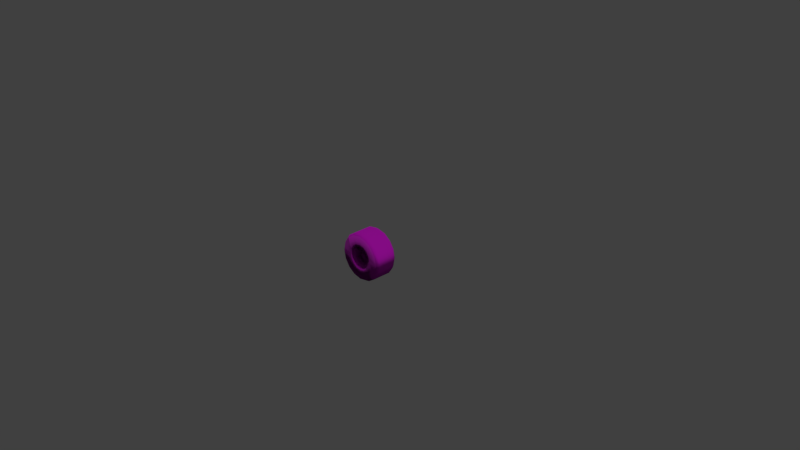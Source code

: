 # Source: tyre.blend  (saved by Blender 2.92.15; exported with 4.5.12 LTS)
import bpy
from mathutils import Matrix  # noqa: F401  (used for matrix-valued properties, if any)

bpy.ops.wm.read_factory_settings(use_empty=True)
scene = bpy.context.scene
scene.name = 'Scene'

# ---- collections
col_collection_1 = bpy.data.collections.new('Collection 1'); scene.collection.children.link(col_collection_1)

# ---- images (referenced by path relative to the original .blend; pixels are not part of the script)
import os
ASSET_DIR = os.environ.get("B2B_ASSET_DIR", "")  # directory of the original .blend (textures are referenced by path, not embedded)
HERE = os.path.dirname(os.path.abspath(__file__))  # packed textures are extracted next to this script under _unpacked/

def load_image(name, relpath, width, height, colorspace="sRGB"):
    """Load a texture the original file referenced (path relative to the .blend, or extracted next to this script)."""
    p = next((c for c in (os.path.join(HERE, relpath), os.path.join(ASSET_DIR, relpath)) if relpath and os.path.exists(c)), "")
    if p:
        img = bpy.data.images.load(p, check_existing=True)
        img.name = name
    else:  # same state as the original file: an image datablock whose file is absent (Cycles renders it pink)
        img = bpy.data.images.new(name, width, height)
        img.source = "FILE"
        img.filepath = "//" + (relpath or name)
    img.colorspace_settings.name = colorspace
    return img
img_base = load_image('base', 'tyre_base.png', 1024, 1024, 'sRGB')
img_metal = load_image('metal', 'tyre_metal.png', 1024, 1024, 'sRGB')
img_normal = load_image('normal', 'tyre_normal.png', 1024, 1024, 'sRGB')

# ---- materials (node trees are filled in below, after node groups)
mat_materialtyre = bpy.data.materials.new('MaterialTyre')
mat_materialtyre.alpha_threshold = 0.0
mat_materialtyre.use_backface_culling = True
mat_materialtyre.use_transparent_shadow = False
mat_materialtyre.diffuse_color = (1.0, 1.0, 1.0, 1.0)
mat_materialtyre.roughness = 0.5
mat_materialtyre.specular_intensity = 0.4974

# ---- material node trees
mat_materialtyre.use_nodes = True; mat_materialtyre.node_tree.nodes.clear()
_N = mat_materialtyre.node_tree.nodes; _L = mat_materialtyre.node_tree.links
n0 = _N.new('ShaderNodeBsdfPrincipled'); n0.name = 'Principled BSDF'; n0.location = (83, 613)
n0.distribution = 'GGX'
n0.subsurface_method = 'BURLEY'
n0.inputs[3].default_value = 1.45
n0.inputs[27].default_value = (0.0, 0.0, 0.0, 1.0)
n0.inputs[28].default_value = 1.0
n1 = _N.new('ShaderNodeOutputMaterial'); n1.name = 'Material Output'; n1.location = (373, 613)
n2 = _N.new('ShaderNodeTexImage'); n2.name = 'Image Texture'; n2.location = (-280, 623)
n2.image = img_base
n3 = _N.new('ShaderNodeTexImage'); n3.name = 'Image Texture.001'; n3.location = (-316, 316)
n3.image = img_metal
n4 = _N.new('ShaderNodeTexImage'); n4.name = 'Image Texture.002'; n4.location = (-246, 25)
n4.image = img_normal
_L.new(n0.outputs[0], n1.inputs[0])
_L.new(n2.outputs[0], n0.inputs[0])
_L.new(n3.outputs[0], n0.inputs[1])
_L.new(n4.outputs[0], n0.inputs[5])
n1.is_active_output = True

# ---- world
world_world = bpy.data.worlds.new('World'); scene.world = world_world
world_world.color = (0.05088, 0.05088, 0.05088)
world_world.use_sun_shadow = False
world_world.sun_shadow_jitter_overblur = 0.0
world_world.cycles.sampling_method = 'MANUAL'

# ---- cameras
cam_camera = bpy.data.cameras.new('Camera')
cam_camera.clip_end = 100.0
cam_camera.lens = 35.0
cam_camera.sensor_width = 32.0
cam_camera.sensor_height = 18.0
cam_camera.ortho_scale = 7.314
cam_camera.dof.focus_distance = 0.0
cam_camera.dof.aperture_fstop = 128.0

# ---- lights
light_hemi = bpy.data.lights.new('Hemi', 'SUN')
light_hemi.transmission_factor = 0.0
light_hemi.angle = 0.1993
light_hemi.energy = 1.0
light_hemi.shadow_buffer_clip_start = 0.5
light_hemi.shadow_soft_size = 0.1
light_hemi.shadow_cascade_max_distance = 1000.0

# ---- meshes
me_cylinder = bpy.data.meshes.new('Cylinder')
me_cylinder.from_pydata([(-2.434e-09, -0.1594, 0.3057), (0.117, -0.1594, 0.2824), (0.2162, -0.1594, 0.2162), (0.2824, -0.1594, 0.117), (0.3057, -0.1594, -1.984e-08), (0.2824, -0.1594, -0.117), (0.2162, -0.1594, -0.2162), (0.117, -0.1594, -0.2824), (4.373e-08, -0.1594, -0.3057), (-0.117, -0.1594, -0.2824), (-0.2162, -0.1594, -0.2162), (-0.2824, -0.1594, -0.117), (-0.3057, -0.1594, -2.836e-09), (-0.2824, -0.1594, 0.117), (-0.2162, -0.1594, 0.2162), (-0.117, -0.1594, 0.2824), (0.07008, -0.1594, 0.1692), (-2.183e-08, -0.1594, 0.1831), (0.1295, -0.1594, 0.1295), (0.1692, -0.1594, 0.07008), (0.1831, -0.1594, -2.2e-08), (0.1692, -0.1594, -0.07008), (0.1295, -0.1594, -0.1295), (0.07008, -0.1594, -0.1692), (2.244e-08, -0.1594, -0.1831), (-0.07008, -0.1594, -0.1692), (-0.1295, -0.1594, -0.1295), (-0.1692, -0.1594, -0.07008), (-0.1831, -0.1594, -2.504e-09), (-0.1692, -0.1594, 0.07008), (-0.1295, -0.1594, 0.1295), (-0.07008, -0.1594, 0.1692), (0.05898, -0.1594, 0.1424), (-2.558e-08, -0.1594, 0.1541), (0.109, -0.1594, 0.109), (0.1424, -0.1594, 0.05898), (0.1541, -0.1594, -2.464e-08), (0.1424, -0.1594, -0.05898), (0.109, -0.1594, -0.109), (0.05898, -0.1594, -0.1424), (2.465e-08, -0.1594, -0.1541), (-0.05898, -0.1594, -0.1424), (-0.109, -0.1594, -0.109), (-0.1424, -0.1594, -0.05898), (-0.1541, -0.1594, -7.41e-10), (-0.1424, -0.1594, 0.05898), (-0.109, -0.1594, 0.109), (-0.05898, -0.1594, 0.1424), (0.05898, -0.127, 0.1424), (-2.558e-08, -0.127, 0.1541), (0.109, -0.127, 0.109), (0.1424, -0.127, 0.05898), (0.1541, -0.127, -2.464e-08), (0.1424, -0.127, -0.05898), (0.109, -0.127, -0.109), (0.05898, -0.127, -0.1424), (2.465e-08, -0.127, -0.1541), (-0.05898, -0.127, -0.1424), (-0.109, -0.127, -0.109), (-0.1424, -0.127, -0.05898), (-0.1541, -0.127, -7.41e-10), (-0.1424, -0.127, 0.05898), (-0.109, -0.127, 0.109), (-0.05898, -0.127, 0.1424), (0.06214, -0.127, 0.1024), (0.009337, -0.127, 0.1191), (0.07408, -0.127, 0.09441), (0.1101, -0.127, 0.05061), (0.1172, -0.127, -0.0244), (0.1137, -0.127, -0.0417), (0.07838, -0.127, -0.0901), (0.0644, -0.127, -0.1008), (-0.01179, -0.127, -0.118), (-0.06609, -0.127, -0.09976), (-0.0812, -0.127, -0.08966), (-0.1127, -0.127, -0.0417), (-0.1177, -0.127, -0.02146), (-0.1093, -0.127, 0.05088), (-0.07326, -0.127, 0.09496), (-0.05725, -0.127, 0.1057), (-2.253e-09, 0.1661, 0.3028), (0.1159, 0.1661, 0.2798), (0.2141, 0.1661, 0.2141), (0.2798, 0.1661, 0.1159), (0.3028, 0.1661, -1.889e-08), (0.2798, 0.1661, -0.1159), (0.2141, 0.1661, -0.2141), (0.1159, 0.1661, -0.2798), (4.347e-08, 0.1661, -0.3028), (-0.1159, 0.1661, -0.2798), (-0.2141, 0.1661, -0.2141), (-0.2798, 0.1661, -0.1159), (-0.3028, 0.1661, -2.045e-09), (-0.2798, 0.1661, 0.1159), (-0.2141, 0.1661, 0.2141), (-0.1159, 0.1661, 0.2798), (0.07008, 0.1661, 0.1692), (-2.183e-08, 0.1661, 0.1831), (0.1295, 0.1661, 0.1295), (0.1692, 0.1661, 0.07008), (0.1831, 0.1661, -2.2e-08), (0.1692, 0.1661, -0.07008), (0.1295, 0.1661, -0.1295), (0.07008, 0.1661, -0.1692), (2.244e-08, 0.1661, -0.1831), (-0.07008, 0.1661, -0.1692), (-0.1295, 0.1661, -0.1295), (-0.1692, 0.1661, -0.07008), (-0.1831, 0.1661, -2.504e-09), (-0.1692, 0.1661, 0.07008), (-0.1295, 0.1661, 0.1295), (-0.07008, 0.1661, 0.1692), (0.02334, -0.07713, 0.05636), (0.009681, -0.07713, 0.05907), (0.04313, -0.07713, 0.04313), (0.05111, -0.07713, 0.03119), (0.06021, -0.07713, -0.003976), (0.05636, -0.07713, -0.02334), (0.04695, -0.07713, -0.03742), (0.02788, -0.07713, -0.05272), (-0.01243, -0.07713, -0.05704), (-0.02891, -0.07713, -0.05179), (-0.04761, -0.07713, -0.03643), (-0.05636, -0.07713, -0.02334), (-0.061, -0.07713, -4.485e-09), (-0.04865, -0.07713, 0.03487), (-0.04313, -0.07713, 0.04313), (-0.02334, -0.07713, 0.05636), (0.01337, -0.07713, 0.03228), (2.264e-09, -0.07713, 0.03494), (0.02471, -0.07713, 0.02471), (0.03228, -0.07713, 0.01337), (0.03494, -0.07713, -1.416e-08), (0.03228, -0.07713, -0.01337), (0.02471, -0.07713, -0.02471), (0.01337, -0.07713, -0.03228), (1.874e-08, -0.07713, -0.03494), (-0.01337, -0.07713, -0.03228), (-0.02471, -0.07713, -0.02471), (-0.03228, -0.07713, -0.01337), (-0.03494, -0.07713, -5.774e-09), (-0.03228, -0.07713, 0.01337), (-0.02471, -0.07713, 0.02471), (-0.01337, -0.07713, 0.03228), (0.1171, -0.127, 0.0363), (0.05828, -0.07713, 0.009684), (-0.006419, -0.127, 0.1173), (-0.006831, -0.07713, 0.05938), (-0.05987, -0.07713, 0.01412), (-0.1131, -0.127, 0.0357), (0.01122, -0.07713, -0.0565), (0.008276, -0.127, -0.117), (0.06214, 0.166, 0.1024), (0.009337, 0.166, 0.1191), (0.07408, 0.166, 0.09441), (0.1101, 0.166, 0.05061), (0.1171, 0.166, 0.0363), (0.1137, 0.166, -0.0417), (0.1172, 0.166, -0.0244), (0.07838, 0.166, -0.0901), (0.0644, 0.166, -0.1008), (0.008276, 0.166, -0.117), (-0.06609, 0.166, -0.09976), (-0.01179, 0.166, -0.118), (-0.0812, 0.166, -0.08966), (-0.1127, 0.166, -0.0417), (-0.1177, 0.166, -0.02146), (-0.1131, 0.166, 0.0357), (-0.07326, 0.166, 0.09496), (-0.1093, 0.166, 0.05088), (-0.05725, 0.166, 0.1057), (-0.006419, 0.166, 0.1173), (0.02334, 0.1664, 0.05636), (0.009681, 0.1664, 0.05907), (0.04313, 0.1664, 0.04313), (0.05111, 0.1664, 0.03119), (0.05828, 0.1664, 0.009684), (0.05636, 0.1664, -0.02334), (0.06021, 0.1664, -0.003976), (0.04695, 0.1664, -0.03742), (0.02788, 0.1664, -0.05272), (0.01122, 0.1664, -0.0565), (-0.02891, 0.1664, -0.05179), (-0.01243, 0.1664, -0.05704), (-0.04761, 0.1664, -0.03643), (-0.05636, 0.1664, -0.02334), (-0.061, 0.1664, -4.485e-09), (-0.05987, 0.1664, 0.01412), (-0.04313, 0.1664, 0.04313), (-0.04865, 0.1664, 0.03487), (-0.02334, 0.1664, 0.05636), (-0.006831, 0.1664, 0.05938), (0.01337, 0.1664, 0.03228), (2.264e-09, 0.1664, 0.03494), (0.02471, 0.1664, 0.02471), (0.03228, 0.1664, 0.01337), (0.03494, 0.1664, -1.416e-08), (0.03228, 0.1664, -0.01337), (0.02471, 0.1664, -0.02471), (0.01337, 0.1664, -0.03228), (1.874e-08, 0.1664, -0.03494), (-0.01337, 0.1664, -0.03228), (-0.02471, 0.1664, -0.02471), (-0.03228, 0.1664, -0.01337), (-0.03494, 0.1664, -5.774e-09), (-0.03228, 0.1664, 0.01337), (-0.02471, 0.1664, 0.02471), (-0.01337, 0.1664, 0.03228), (0.1264, 0.1305, -0.3051), (4.368e-08, 0.1305, -0.3303), (-0.1264, 0.1305, -0.3051), (-0.2335, 0.1305, -0.2335), (-0.3051, 0.1305, -0.1264), (-0.3303, 0.1305, -2.504e-09), (-0.3051, 0.1305, 0.1264), (-0.2335, 0.1305, 0.2335), (-6.187e-09, 0.1305, 0.3303), (0.1264, 0.1305, 0.3051), (-0.1264, 0.1305, 0.3051), (0.2335, 0.1305, 0.2335), (0.3051, 0.1305, 0.1264), (0.3303, 0.1305, -2.088e-08), (0.3051, 0.1305, -0.1264), (0.2335, 0.1305, -0.2335), (0.1264, -0.1233, -0.3051), (-6.187e-09, -0.1233, 0.3303), (4.368e-08, -0.1233, -0.3303), (-0.1264, -0.1233, -0.3051), (-0.2335, -0.1233, -0.2335), (-0.3051, -0.1233, -0.1264), (-0.3303, -0.1233, -2.504e-09), (-0.3051, -0.1233, 0.1264), (-0.2335, -0.1233, 0.2335), (0.1264, -0.1233, 0.3051), (-0.1264, -0.1233, 0.3051), (0.2335, -0.1233, 0.2335), (0.3051, -0.1233, 0.1264), (0.3303, -0.1233, -2.088e-08), (0.3051, -0.1233, -0.1264), (0.2335, -0.1233, -0.2335)], [], [(17, 16, 1, 0), (16, 18, 2, 1), (18, 19, 3, 2), (19, 20, 4, 3), (20, 21, 5, 4), (21, 22, 6, 5), (22, 23, 7, 6), (23, 24, 8, 7), (24, 25, 9, 8), (25, 26, 10, 9), (26, 27, 11, 10), (27, 28, 12, 11), (28, 29, 13, 12), (29, 30, 14, 13), (30, 31, 15, 14), (31, 17, 0, 15), (33, 32, 16, 17), (32, 34, 18, 16), (34, 35, 19, 18), (35, 36, 20, 19), (36, 37, 21, 20), (37, 38, 22, 21), (38, 39, 23, 22), (39, 40, 24, 23), (40, 41, 25, 24), (41, 42, 26, 25), (42, 43, 27, 26), (43, 44, 28, 27), (44, 45, 29, 28), (45, 46, 30, 29), (46, 47, 31, 30), (47, 33, 17, 31), (34, 32, 48, 50), (47, 46, 62, 63), (32, 33, 49, 48), (46, 45, 61, 62), (45, 44, 60, 61), (44, 43, 59, 60), (43, 42, 58, 59), (42, 41, 57, 58), (41, 40, 56, 57), (65, 64, 48, 49), (64, 66, 50, 48), (66, 67, 51, 50), (68, 69, 53, 52), (69, 70, 54, 53), (70, 71, 55, 54), (72, 73, 57, 56), (73, 74, 58, 57), (74, 75, 59, 58), (75, 76, 60, 59), (51, 144, 68, 52), (77, 78, 62, 61), (78, 79, 63, 62), (49, 146, 65), (33, 47, 63, 49), (35, 34, 50, 51), (36, 35, 51, 52), (37, 36, 52, 53), (38, 37, 53, 54), (39, 38, 54, 55), (40, 39, 55, 56), (208, 209, 88, 87), (209, 210, 89, 88), (210, 211, 90, 89), (211, 212, 91, 90), (212, 213, 92, 91), (213, 214, 93, 92), (214, 215, 94, 93), (216, 217, 81, 80), (215, 218, 95, 94), (217, 219, 82, 81), (218, 216, 80, 95), (219, 220, 83, 82), (220, 221, 84, 83), (221, 222, 85, 84), (222, 223, 86, 85), (223, 208, 87, 86), (99, 83, 84, 100), (98, 82, 83, 99), (96, 81, 82, 98), (80, 81, 96, 97), (111, 95, 80, 97), (94, 95, 111, 110), (109, 93, 94, 110), (92, 93, 109, 108), (91, 92, 108, 107), (90, 91, 107, 106), (89, 90, 106, 105), (104, 88, 89, 105), (87, 88, 104, 103), (102, 86, 87, 103), (85, 86, 102, 101), (84, 85, 101, 100), (132, 196, 197, 133), (73, 72, 163, 162), (131, 195, 196, 132), (151, 71, 160, 161), (121, 182, 183, 120), (130, 194, 195, 131), (71, 70, 159, 160), (150, 181, 180, 119), (128, 192, 194, 130), (70, 69, 157, 159), (129, 193, 192, 128), (69, 157, 158, 68), (118, 179, 177, 117), (124, 186, 166, 76), (51, 67, 144), (144, 156, 155, 67), (68, 158, 178, 116), (67, 66, 154, 155), (66, 154, 152, 64), (60, 76, 149, 61), (75, 165, 185, 123), (77, 61, 149), (115, 175, 174, 114), (64, 65, 153, 152), (67, 155, 175, 115), (72, 56, 151), (55, 71, 151, 56), (122, 184, 164, 74), (112, 172, 173, 113), (114, 174, 154, 66), (73, 162, 182, 121), (113, 173, 153, 65), (64, 152, 172, 112), (151, 161, 181, 150), (120, 183, 163, 72), (63, 79, 146, 49), (159, 160, 180, 179), (168, 170, 190, 188), (163, 183, 181, 161), (153, 173, 191, 171), (152, 154, 174, 172), (162, 164, 184, 182), (187, 167, 169, 189), (175, 155, 156, 176), (165, 166, 186, 185), (158, 157, 177, 178), (174, 175, 195, 194), (184, 185, 203, 202), (185, 186, 204, 203), (178, 177, 197, 196), (177, 179, 198, 197), (189, 188, 206, 205), (179, 180, 199, 198), (188, 190, 207, 206), (173, 172, 192, 193), (183, 182, 201, 200), (172, 174, 194, 192), (182, 184, 202, 201), (199, 181, 183, 200), (181, 199, 180), (196, 176, 178), (175, 176, 196, 195), (190, 191, 193, 207), (193, 191, 173), (205, 187, 189), (186, 187, 205, 204), (123, 185, 184, 122), (74, 164, 162, 73), (133, 197, 198, 134), (68, 144, 156, 158), (75, 74, 164, 165), (134, 198, 199, 135), (148, 187, 186, 124), (116, 178, 176, 145), (76, 166, 165, 75), (135, 199, 200, 136), (126, 188, 189, 125), (145, 176, 156, 144), (149, 76, 166, 167), (136, 200, 201, 137), (65, 153, 171, 146), (137, 201, 202, 138), (78, 77, 169, 168), (147, 191, 190, 127), (138, 202, 203, 139), (79, 170, 168, 78), (70, 159, 179, 118), (146, 171, 191, 147), (139, 203, 204, 140), (146, 79, 170, 171), (117, 177, 157, 69), (140, 204, 205, 141), (78, 168, 188, 126), (77, 149, 167, 169), (141, 205, 206, 142), (125, 189, 169, 77), (149, 167, 187, 148), (142, 206, 207, 143), (119, 180, 160, 71), (143, 207, 193, 129), (127, 190, 170, 79), (72, 151, 161, 163), (125, 77, 149, 148), (79, 78, 126, 127), (113, 65, 146, 147), (66, 64, 112, 114), (144, 67, 115, 145), (69, 68, 116, 117), (71, 70, 118, 119), (151, 150, 120, 72), (74, 73, 121, 122), (76, 75, 123, 124), (143, 127, 126, 142), (127, 143, 129, 147), (130, 114, 112, 128), (132, 145, 115, 131), (132, 133, 117, 116), (116, 145, 132), (147, 129, 113), (113, 129, 128, 112), (114, 130, 131, 115), (141, 125, 148), (125, 141, 142, 126), (124, 140, 141, 148), (140, 124, 123, 139), (122, 138, 139, 123), (138, 122, 121, 137), (121, 120, 137), (137, 120, 136), (120, 150, 136), (119, 135, 136, 150), (135, 119, 118, 134), (117, 133, 134, 118), (106, 107, 165, 164), (108, 109, 167, 166), (108, 166, 165, 107), (111, 170, 168, 110), (169, 167, 109), (109, 110, 168, 169), (111, 97, 171, 170), (153, 171, 97), (97, 96, 152, 153), (98, 154, 152, 96), (98, 99, 155, 154), (156, 155, 99), (99, 100, 158, 156), (101, 157, 158, 100), (101, 102, 159, 157), (103, 160, 159, 102), (103, 104, 161, 160), (163, 161, 104), (104, 105, 162, 163), (106, 164, 162, 105), (239, 224, 208, 223), (238, 239, 223, 222), (237, 238, 222, 221), (236, 237, 221, 220), (235, 236, 220, 219), (234, 225, 216, 218), (233, 235, 219, 217), (232, 234, 218, 215), (225, 233, 217, 216), (231, 232, 215, 214), (230, 231, 214, 213), (229, 230, 213, 212), (228, 229, 212, 211), (227, 228, 211, 210), (226, 227, 210, 209), (224, 226, 209, 208), (7, 8, 226, 224), (8, 9, 227, 226), (9, 10, 228, 227), (10, 11, 229, 228), (11, 12, 230, 229), (12, 13, 231, 230), (13, 14, 232, 231), (0, 1, 233, 225), (14, 15, 234, 232), (1, 2, 235, 233), (15, 0, 225, 234), (2, 3, 236, 235), (3, 4, 237, 236), (4, 5, 238, 237), (5, 6, 239, 238), (6, 7, 224, 239)])
me_cylinder.polygons.foreach_set('use_smooth', [True] * 279)
_uv = me_cylinder.uv_layers.new(name='UVMap')
_uv.uv.foreach_set('vector', [0.4095, 0.5349, 0.4339, 0.4761, 0.541, 0.4974, 0.5003, 0.5956, 0.4339, 0.4761, 0.4339, 0.4124, 0.541, 0.3911, 0.541, 0.4974, 0.4339, 0.4124, 0.4095, 0.3536, 0.5003, 0.2929, 0.541, 0.3911, 0.4095, 0.3536, 0.3645, 0.3086, 0.4252, 0.2178, 0.5003, 0.2929, 0.3645, 0.3086, 0.3057, 0.2842, 0.327, 0.1771, 0.4252, 0.2178, 0.3057, 0.2842, 0.242, 0.2842, 0.2207, 0.1771, 0.327, 0.1771, 0.242, 0.2842, 0.1832, 0.3086, 0.1225, 0.2178, 0.2207, 0.1771, 0.1832, 0.3086, 0.1382, 0.3536, 0.04739, 0.2929, 0.1225, 0.2178, 0.1382, 0.3536, 0.1138, 0.4124, 0.006723, 0.3911, 0.04739, 0.2929, 0.1138, 0.4124, 0.1138, 0.4761, 0.006723, 0.4974, 0.006723, 0.3911, 0.1138, 0.4761, 0.1382, 0.5349, 0.04739, 0.5956, 0.006723, 0.4974, 0.1382, 0.5349, 0.1832, 0.5799, 0.1225, 0.6707, 0.04739, 0.5956, 0.1832, 0.5799, 0.242, 0.6042, 0.2207, 0.7114, 0.1225, 0.6707, 0.242, 0.6042, 0.3057, 0.6042, 0.327, 0.7114, 0.2207, 0.7114, 0.3057, 0.6042, 0.3645, 0.5799, 0.4252, 0.6707, 0.327, 0.7114, 0.3645, 0.5799, 0.4095, 0.5349, 0.5003, 0.5956, 0.4252, 0.6707, 0.3831, 0.5165, 0.4027, 0.4692, 0.4269, 0.474, 0.4036, 0.5302, 0.4027, 0.4692, 0.4027, 0.418, 0.4269, 0.4132, 0.4269, 0.474, 0.4027, 0.418, 0.3831, 0.3708, 0.4036, 0.357, 0.4269, 0.4132, 0.3831, 0.3708, 0.3469, 0.3346, 0.3606, 0.314, 0.4036, 0.357, 0.3469, 0.3346, 0.2996, 0.315, 0.3045, 0.2908, 0.3606, 0.314, 0.2996, 0.315, 0.2485, 0.315, 0.2437, 0.2908, 0.3045, 0.2908, 0.2485, 0.315, 0.2012, 0.3346, 0.1875, 0.314, 0.2437, 0.2908, 0.2012, 0.3346, 0.165, 0.3708, 0.1445, 0.357, 0.1875, 0.314, 0.165, 0.3708, 0.1455, 0.418, 0.1212, 0.4132, 0.1445, 0.357, 0.1455, 0.418, 0.1455, 0.4692, 0.1212, 0.474, 0.1212, 0.4132, 0.1455, 0.4692, 0.165, 0.5165, 0.1445, 0.5302, 0.1212, 0.474, 0.165, 0.5165, 0.2012, 0.5526, 0.1875, 0.5732, 0.1445, 0.5302, 0.2012, 0.5526, 0.2485, 0.5722, 0.2437, 0.5964, 0.1875, 0.5732, 0.2485, 0.5722, 0.2996, 0.5722, 0.3045, 0.5964, 0.2437, 0.5964, 0.2996, 0.5722, 0.3469, 0.5526, 0.3606, 0.5732, 0.3045, 0.5964, 0.3469, 0.5526, 0.3831, 0.5165, 0.4036, 0.5302, 0.3606, 0.5732, 0.7009, 0.1982, 0.6718, 0.1982, 0.6718, 0.1826, 0.7009, 0.1826, 0.6134, 0.1982, 0.5843, 0.1982, 0.5843, 0.1826, 0.6134, 0.1826, 0.6718, 0.1982, 0.6426, 0.1982, 0.6426, 0.1826, 0.6718, 0.1826, 0.5843, 0.1982, 0.5551, 0.1982, 0.5551, 0.1826, 0.5843, 0.1826, 0.5551, 0.1982, 0.5259, 0.1982, 0.5259, 0.1826, 0.5551, 0.1826, 0.5259, 0.1982, 0.4968, 0.1982, 0.4968, 0.1826, 0.5259, 0.1826, 0.4968, 0.1982, 0.4676, 0.1982, 0.4676, 0.1826, 0.4968, 0.1826, 0.4676, 0.1982, 0.4384, 0.1982, 0.4384, 0.1826, 0.4676, 0.1826, 0.4384, 0.1982, 0.4093, 0.1982, 0.4093, 0.1826, 0.4384, 0.1826, 0.3489, 0.3861, 0.3145, 0.3585, 0.3424, 0.3429, 0.3763, 0.3767, 0.3145, 0.3585, 0.3039, 0.3541, 0.2981, 0.3245, 0.3424, 0.3429, 0.3039, 0.3541, 0.2589, 0.3496, 0.2502, 0.3245, 0.2981, 0.3245, 0.2061, 0.3782, 0.1962, 0.3881, 0.172, 0.3767, 0.2059, 0.3429, 0.1962, 0.3881, 0.1798, 0.4329, 0.1537, 0.421, 0.172, 0.3767, 0.1798, 0.4329, 0.1789, 0.4469, 0.1537, 0.4689, 0.1537, 0.421, 0.2012, 0.505, 0.2373, 0.5329, 0.2059, 0.5471, 0.172, 0.5132, 0.2373, 0.5329, 0.2507, 0.5385, 0.2502, 0.5654, 0.2059, 0.5471, 0.2507, 0.5385, 0.2964, 0.5381, 0.2981, 0.5654, 0.2502, 0.5654, 0.2964, 0.5381, 0.3121, 0.5325, 0.3424, 0.5471, 0.2981, 0.5654, 0.2502, 0.3245, 0.2464, 0.3513, 0.2061, 0.3782, 0.2059, 0.3429, 0.3563, 0.4949, 0.3695, 0.4515, 0.3946, 0.4689, 0.3763, 0.5132, 0.3695, 0.4515, 0.3695, 0.4361, 0.3946, 0.421, 0.3946, 0.4689, 0.3763, 0.3767, 0.3547, 0.3973, 0.3489, 0.3861, 0.6426, 0.1982, 0.6134, 0.1982, 0.6134, 0.1826, 0.6426, 0.1826, 0.7301, 0.1982, 0.7009, 0.1982, 0.7009, 0.1826, 0.7301, 0.1826, 0.7593, 0.1982, 0.7301, 0.1982, 0.7301, 0.1826, 0.7593, 0.1826, 0.7884, 0.1982, 0.7593, 0.1982, 0.7593, 0.1826, 0.7884, 0.1826, 0.8176, 0.1982, 0.7884, 0.1982, 0.7884, 0.1826, 0.8176, 0.1826, 0.8468, 0.1982, 0.8176, 0.1982, 0.8176, 0.1826, 0.8468, 0.1826, 0.8759, 0.1982, 0.8468, 0.1982, 0.8468, 0.1826, 0.8759, 0.1826, 0.9285, 0.1495, 0.9916, 0.1577, 0.9858, 0.1797, 0.9264, 0.1715, 0.0004728, 0.1552, 0.06801, 0.1494, 0.06967, 0.173, 0.005729, 0.1797, 0.06801, 0.1494, 0.1312, 0.1471, 0.132, 0.1701, 0.06967, 0.173, 0.1312, 0.1471, 0.1931, 0.1456, 0.1937, 0.1683, 0.132, 0.1701, 0.1931, 0.1456, 0.2546, 0.1444, 0.255, 0.167, 0.1937, 0.1683, 0.2546, 0.1444, 0.3159, 0.1434, 0.3162, 0.166, 0.255, 0.167, 0.3159, 0.1434, 0.3772, 0.1426, 0.3774, 0.1652, 0.3162, 0.166, 0.4997, 0.1418, 0.5609, 0.1418, 0.5609, 0.1643, 0.4998, 0.1644, 0.3772, 0.1426, 0.4384, 0.1421, 0.4386, 0.1647, 0.3774, 0.1652, 0.5609, 0.1418, 0.6222, 0.1419, 0.6221, 0.1645, 0.5609, 0.1643, 0.4384, 0.1421, 0.4997, 0.1418, 0.4998, 0.1644, 0.4386, 0.1647, 0.6222, 0.1419, 0.6834, 0.1423, 0.6832, 0.1649, 0.6221, 0.1645, 0.6834, 0.1423, 0.7446, 0.143, 0.7443, 0.1655, 0.6832, 0.1649, 0.7446, 0.143, 0.8058, 0.1441, 0.8053, 0.1666, 0.7443, 0.1655, 0.8058, 0.1441, 0.8671, 0.1459, 0.8662, 0.1682, 0.8053, 0.1666, 0.8671, 0.1459, 0.9285, 0.1495, 0.9264, 0.1715, 0.8662, 0.1682, 0.8861, 0.6988, 0.987, 0.6787, 0.987, 0.7803, 0.8861, 0.7603, 0.8626, 0.6421, 0.9481, 0.5849, 0.987, 0.6787, 0.8861, 0.6988, 0.8191, 0.5986, 0.8763, 0.513, 0.9481, 0.5849, 0.8626, 0.6421, 0.7824, 0.4741, 0.8763, 0.513, 0.8191, 0.5986, 0.7624, 0.5751, 0.7009, 0.5751, 0.6808, 0.4741, 0.7824, 0.4741, 0.7624, 0.5751, 0.587, 0.513, 0.6808, 0.4741, 0.7009, 0.5751, 0.6442, 0.5986, 0.6007, 0.6421, 0.5151, 0.5849, 0.587, 0.513, 0.6442, 0.5986, 0.4762, 0.6787, 0.5151, 0.5849, 0.6007, 0.6421, 0.5772, 0.6988, 0.4762, 0.7803, 0.4762, 0.6787, 0.5772, 0.6988, 0.5772, 0.7603, 0.5151, 0.8742, 0.4762, 0.7803, 0.5772, 0.7603, 0.6007, 0.817, 0.587, 0.946, 0.5151, 0.8742, 0.6007, 0.817, 0.6442, 0.8605, 0.7009, 0.884, 0.6808, 0.9849, 0.587, 0.946, 0.6442, 0.8605, 0.7824, 0.9849, 0.6808, 0.9849, 0.7009, 0.884, 0.7624, 0.884, 0.8191, 0.8605, 0.8763, 0.946, 0.7824, 0.9849, 0.7624, 0.884, 0.9481, 0.8742, 0.8763, 0.946, 0.8191, 0.8605, 0.8626, 0.817, 0.987, 0.7803, 0.9481, 0.8742, 0.8626, 0.817, 0.8861, 0.7603, 0.2083, 0.8426, 0.2083, 0.7245, 0.2149, 0.7245, 0.2149, 0.8426, 0.1855, 0.9857, 0.1578, 0.9857, 0.1578, 0.8436, 0.1855, 0.8436, 0.2017, 0.8426, 0.2017, 0.7245, 0.2083, 0.7245, 0.2083, 0.8426, 0.09738, 0.987, 0.06905, 0.987, 0.06905, 0.8449, 0.09738, 0.8449, 0.9177, 0.3034, 0.7423, 0.3031, 0.7424, 0.2906, 0.9177, 0.291, 0.1951, 0.8426, 0.1951, 0.7245, 0.2017, 0.7245, 0.2017, 0.8426, 0.5297, 0.984, 0.5297, 0.9925, 0.3875, 0.9922, 0.3876, 0.9837, 0.9177, 0.2895, 0.7424, 0.2892, 0.7424, 0.2769, 0.9177, 0.2772, 0.1885, 0.8426, 0.1885, 0.7245, 0.1951, 0.7245, 0.1951, 0.8426, 0.0681, 0.987, 0.03904, 0.987, 0.03904, 0.8449, 0.0681, 0.8449, 0.1819, 0.8426, 0.1819, 0.7245, 0.1885, 0.7245, 0.1885, 0.8426, 0.9681, 0.9931, 0.9681, 0.851, 0.9767, 0.851, 0.9767, 0.9931, 0.9177, 0.2758, 0.7424, 0.2755, 0.7424, 0.2633, 0.9177, 0.2637, 0.0428, 0.75, 0.1116, 0.8079, 0.09709, 0.8249, 0.01429, 0.7553, 0.2502, 0.3245, 0.2589, 0.3496, 0.2464, 0.3513, 0.9776, 0.9931, 0.9776, 0.851, 0.9853, 0.851, 0.9853, 0.9931, 0.3427, 0.8591, 0.255, 0.7843, 0.2704, 0.7661, 0.3432, 0.8283, 0.5064, 0.2322, 0.5064, 0.2047, 0.6485, 0.2042, 0.6486, 0.2318, 0.9863, 0.9931, 0.9863, 0.851, 0.9932, 0.851, 0.9932, 0.9931, 0.3424, 0.5471, 0.3121, 0.5325, 0.3479, 0.5041, 0.3763, 0.5132, 0.01221, 0.7479, 0.06216, 0.6519, 0.08162, 0.6619, 0.04012, 0.7416, 0.3563, 0.4949, 0.3763, 0.5132, 0.3479, 0.5041, 0.9178, 0.2579, 0.7424, 0.2575, 0.7424, 0.2472, 0.9178, 0.2475, 0.5065, 0.26, 0.5064, 0.2331, 0.6486, 0.2327, 0.6487, 0.2596, 0.8479, 0.4071, 0.7564, 0.337, 0.7711, 0.3175, 0.8472, 0.3758, 0.2012, 0.505, 0.172, 0.5132, 0.193, 0.4913, 0.1537, 0.4689, 0.1789, 0.4469, 0.193, 0.4913, 0.172, 0.5132, 0.6502, 0.4047, 0.7258, 0.3458, 0.7409, 0.3654, 0.65, 0.4363, 0.5337, 0.9514, 0.4156, 0.952, 0.4155, 0.9453, 0.5336, 0.9446, 0.8558, 0.4174, 0.9346, 0.3629, 0.9479, 0.3824, 0.853, 0.4479, 0.6428, 0.4364, 0.549, 0.3693, 0.5628, 0.3498, 0.6407, 0.4055, 0.6455, 0.3651, 0.7194, 0.3041, 0.7343, 0.3224, 0.6454, 0.3958, 0.8474, 0.4476, 0.7564, 0.3768, 0.7708, 0.358, 0.8464, 0.4169, 0.8436, 0.4921, 0.7565, 0.4165, 0.772, 0.3985, 0.8444, 0.4612, 0.8537, 0.462, 0.9319, 0.4067, 0.9456, 0.4264, 0.8515, 0.4929, 0.3946, 0.421, 0.3695, 0.4361, 0.3547, 0.3973, 0.3763, 0.3767, 0.4535, 0.9094, 0.4478, 0.9133, 0.4342, 0.8938, 0.442, 0.8881, 0.4506, 0.847, 0.4444, 0.8514, 0.4306, 0.8323, 0.4382, 0.827, 0.9456, 0.4264, 0.9319, 0.4067, 0.9395, 0.4013, 0.9519, 0.4216, 0.7343, 0.3224, 0.7194, 0.3041, 0.7245, 0.3001, 0.7387, 0.318, 0.9527, 0.3794, 0.9479, 0.3824, 0.9346, 0.3629, 0.9426, 0.358, 0.7466, 0.3612, 0.7409, 0.3654, 0.7258, 0.3458, 0.734, 0.3409, 0.7382, 0.3897, 0.7487, 0.4097, 0.7437, 0.4133, 0.7296, 0.393, 0.9432, 0.3175, 0.9546, 0.3392, 0.9495, 0.3428, 0.9353, 0.3217, 0.1023, 0.8306, 0.09709, 0.8249, 0.1116, 0.8079, 0.1173, 0.8146, 0.4465, 0.7856, 0.4415, 0.7904, 0.4273, 0.7714, 0.4329, 0.7661, 0.8197, 0.7146, 0.8197, 0.7354, 0.7826, 0.7418, 0.7826, 0.7219, 0.6458, 0.7374, 0.6458, 0.7146, 0.683, 0.7219, 0.683, 0.7418, 0.6458, 0.7146, 0.6591, 0.6826, 0.6906, 0.7036, 0.683, 0.7219, 0.8023, 0.7853, 0.782, 0.8056, 0.761, 0.7741, 0.775, 0.7601, 0.782, 0.8056, 0.7593, 0.815, 0.7427, 0.7817, 0.761, 0.7741, 0.7021, 0.6504, 0.7155, 0.6449, 0.7229, 0.6821, 0.7046, 0.6896, 0.7593, 0.815, 0.7239, 0.8181, 0.7229, 0.7817, 0.7427, 0.7817, 0.7155, 0.6449, 0.7501, 0.6449, 0.7427, 0.6821, 0.7229, 0.6821, 0.7922, 0.6683, 0.8065, 0.6826, 0.775, 0.7036, 0.761, 0.6896, 0.6717, 0.7907, 0.656, 0.7711, 0.6906, 0.7601, 0.7046, 0.7741, 0.8065, 0.6826, 0.8197, 0.7146, 0.7826, 0.7219, 0.775, 0.7036, 0.656, 0.7711, 0.6458, 0.7374, 0.683, 0.7418, 0.6906, 0.7601, 0.7229, 0.7817, 0.7007, 0.8092, 0.6717, 0.7907, 0.7046, 0.7741, 0.7007, 0.8092, 0.7229, 0.7817, 0.7239, 0.8181, 0.775, 0.7601, 0.811, 0.7672, 0.8023, 0.7853, 0.8197, 0.7354, 0.811, 0.7672, 0.775, 0.7601, 0.7826, 0.7418, 0.7501, 0.6449, 0.7725, 0.6546, 0.761, 0.6896, 0.7427, 0.6821, 0.761, 0.6896, 0.7725, 0.6546, 0.7922, 0.6683, 0.7046, 0.6896, 0.6718, 0.6665, 0.7021, 0.6504, 0.6591, 0.6826, 0.6718, 0.6665, 0.7046, 0.6896, 0.6906, 0.7036, 0.9178, 0.2461, 0.7424, 0.2458, 0.7425, 0.2344, 0.9178, 0.2348, 0.2253, 0.9857, 0.2253, 0.8436, 0.2341, 0.8436, 0.2341, 0.9857, 0.2149, 0.8426, 0.2149, 0.7245, 0.2216, 0.7245, 0.2216, 0.8426, 0.0381, 0.987, 0.008655, 0.987, 0.008655, 0.8449, 0.03809, 0.8449, 0.4067, 0.7367, 0.4066, 0.7592, 0.2913, 0.7587, 0.2914, 0.7361, 0.2216, 0.8426, 0.2216, 0.7245, 0.2282, 0.7245, 0.2282, 0.8426, 0.5306, 0.2871, 0.6488, 0.2867, 0.6488, 0.2936, 0.5307, 0.294, 0.5057, 0.9744, 0.3876, 0.9742, 0.3876, 0.9675, 0.5057, 0.9677, 0.09833, 0.987, 0.09833, 0.8449, 0.1084, 0.8449, 0.1084, 0.987, 0.2282, 0.8426, 0.2282, 0.7245, 0.2348, 0.7245, 0.2348, 0.8426, 0.9178, 0.2199, 0.7425, 0.2196, 0.7425, 0.2124, 0.9179, 0.2127, 0.8561, 0.3756, 0.9353, 0.3217, 0.9495, 0.3428, 0.8541, 0.4077, 0.1568, 0.9857, 0.129, 0.9857, 0.129, 0.8436, 0.1568, 0.8436, 0.129, 0.8426, 0.129, 0.7245, 0.1356, 0.7245, 0.1356, 0.8426, 0.5578, 0.9599, 0.4156, 0.9606, 0.4156, 0.953, 0.5577, 0.9522, 0.1356, 0.8426, 0.1356, 0.7245, 0.1422, 0.7245, 0.1422, 0.8426, 0.2141, 0.9857, 0.1865, 0.9857, 0.1865, 0.8436, 0.2141, 0.8436, 0.9178, 0.2334, 0.7425, 0.233, 0.7425, 0.221, 0.9178, 0.2213, 0.1422, 0.8426, 0.1422, 0.7245, 0.1488, 0.7245, 0.1488, 0.8426, 0.215, 0.9857, 0.215, 0.8436, 0.2244, 0.8436, 0.2244, 0.9857, 0.3466, 0.9791, 0.2565, 0.9071, 0.2715, 0.8881, 0.3463, 0.948, 0.6392, 0.3953, 0.5515, 0.3205, 0.5661, 0.3031, 0.639, 0.3652, 0.1488, 0.8426, 0.1488, 0.7245, 0.1554, 0.7245, 0.1554, 0.8426, 0.5066, 0.2862, 0.5065, 0.2609, 0.6487, 0.2605, 0.6488, 0.2858, 0.3509, 0.8293, 0.4273, 0.7714, 0.4415, 0.7904, 0.3496, 0.86, 0.1554, 0.8426, 0.1554, 0.7245, 0.162, 0.7245, 0.162, 0.8426, 0.3439, 0.9192, 0.2555, 0.8451, 0.2706, 0.827, 0.344, 0.8885, 0.5297, 0.9754, 0.5297, 0.983, 0.3876, 0.9827, 0.3876, 0.9752, 0.162, 0.8426, 0.162, 0.7245, 0.1687, 0.7245, 0.1687, 0.8426, 0.6513, 0.4483, 0.7296, 0.393, 0.7437, 0.4133, 0.6495, 0.4797, 0.6433, 0.4793, 0.5532, 0.4074, 0.5672, 0.3897, 0.6421, 0.4494, 0.1687, 0.8426, 0.1687, 0.7245, 0.1753, 0.7245, 0.1753, 0.8426, 0.3559, 0.9489, 0.4342, 0.8938, 0.4478, 0.9133, 0.3535, 0.9796, 0.1753, 0.8426, 0.1753, 0.7245, 0.1819, 0.7245, 0.1819, 0.8426, 0.3533, 0.889, 0.4306, 0.8323, 0.4444, 0.8514, 0.3514, 0.9196, 0.1191, 0.987, 0.1094, 0.987, 0.1094, 0.8449, 0.1191, 0.8449, 0.6513, 0.4483, 0.6495, 0.4797, 0.6433, 0.4793, 0.6421, 0.4494, 0.3514, 0.9196, 0.3439, 0.9192, 0.344, 0.8885, 0.3533, 0.889, 0.6455, 0.3651, 0.6454, 0.3958, 0.6392, 0.3953, 0.639, 0.3652, 0.853, 0.4479, 0.8474, 0.4476, 0.8464, 0.4169, 0.8558, 0.4174, 0.8541, 0.4077, 0.8479, 0.4071, 0.8472, 0.3758, 0.8561, 0.3756, 0.3496, 0.86, 0.3427, 0.8591, 0.3432, 0.8283, 0.3509, 0.8293, 0.3535, 0.9796, 0.3466, 0.9791, 0.3463, 0.948, 0.3559, 0.9489, 0.8436, 0.4921, 0.8444, 0.4612, 0.8537, 0.462, 0.8515, 0.4929, 0.65, 0.4363, 0.6428, 0.4364, 0.6407, 0.4055, 0.6502, 0.4047, 0.01429, 0.7553, 0.01221, 0.7479, 0.04012, 0.7416, 0.0428, 0.75, 0.2335, 0.4711, 0.2025, 0.4917, 0.1895, 0.4603, 0.226, 0.4531, 0.2025, 0.4917, 0.2335, 0.4711, 0.2472, 0.4848, 0.2197, 0.5084, 0.2847, 0.4923, 0.2919, 0.5288, 0.258, 0.5288, 0.2652, 0.4923, 0.3164, 0.4711, 0.3364, 0.5011, 0.3109, 0.5209, 0.3027, 0.4848, 0.3164, 0.4711, 0.3239, 0.4531, 0.3604, 0.4603, 0.3496, 0.4864, 0.3496, 0.4864, 0.3364, 0.5011, 0.3164, 0.4711, 0.2197, 0.5084, 0.2472, 0.4848, 0.2396, 0.5212, 0.2396, 0.5212, 0.2472, 0.4848, 0.2652, 0.4923, 0.258, 0.5288, 0.2919, 0.5288, 0.2847, 0.4923, 0.3027, 0.4848, 0.3109, 0.5209, 0.226, 0.4336, 0.1895, 0.4462, 0.1927, 0.4126, 0.1895, 0.4462, 0.226, 0.4336, 0.226, 0.4531, 0.1895, 0.4603, 0.2025, 0.395, 0.2335, 0.4156, 0.226, 0.4336, 0.1927, 0.4126, 0.2335, 0.4156, 0.2025, 0.395, 0.2266, 0.3709, 0.2472, 0.4019, 0.2473, 0.3623, 0.2652, 0.3944, 0.2472, 0.4019, 0.2266, 0.3709, 0.2652, 0.3944, 0.2473, 0.3623, 0.2817, 0.3589, 0.2847, 0.3944, 0.2817, 0.3589, 0.3054, 0.3658, 0.2847, 0.3944, 0.2847, 0.3944, 0.3054, 0.3658, 0.3027, 0.4019, 0.3054, 0.3658, 0.3331, 0.3852, 0.3027, 0.4019, 0.3499, 0.4029, 0.3164, 0.4156, 0.3027, 0.4019, 0.3331, 0.3852, 0.3164, 0.4156, 0.3499, 0.4029, 0.3604, 0.4362, 0.3239, 0.4336, 0.3604, 0.4603, 0.3239, 0.4531, 0.3239, 0.4336, 0.3604, 0.4362, 0.6491, 0.6053, 0.7034, 0.5829, 0.7172, 0.6329, 0.6735, 0.6506, 0.7621, 0.5829, 0.8163, 0.6053, 0.7796, 0.645, 0.7343, 0.6321, 0.7621, 0.5829, 0.7343, 0.6321, 0.7172, 0.6329, 0.7034, 0.5829, 0.8803, 0.7011, 0.827, 0.7012, 0.821, 0.6866, 0.8578, 0.6468, 0.7912, 0.6505, 0.7796, 0.645, 0.8163, 0.6053, 0.8163, 0.6053, 0.8578, 0.6468, 0.821, 0.6866, 0.7912, 0.6505, 0.8803, 0.7011, 0.8803, 0.7598, 0.8283, 0.744, 0.827, 0.7012, 0.8272, 0.757, 0.8283, 0.744, 0.8803, 0.7598, 0.8803, 0.7598, 0.8578, 0.814, 0.8053, 0.7969, 0.8272, 0.757, 0.8163, 0.8555, 0.7969, 0.8052, 0.8053, 0.7969, 0.8578, 0.814, 0.8163, 0.8555, 0.7621, 0.878, 0.7559, 0.8272, 0.7969, 0.8052, 0.7432, 0.8306, 0.7559, 0.8272, 0.7621, 0.878, 0.7621, 0.878, 0.7034, 0.878, 0.6943, 0.8209, 0.7432, 0.8306, 0.6491, 0.8555, 0.6809, 0.8154, 0.6943, 0.8209, 0.7034, 0.878, 0.6491, 0.8555, 0.6076, 0.814, 0.6476, 0.7791, 0.6809, 0.8154, 0.5852, 0.7598, 0.6412, 0.7662, 0.6476, 0.7791, 0.6076, 0.814, 0.5852, 0.7598, 0.5852, 0.7011, 0.6371, 0.7183, 0.6412, 0.7662, 0.6395, 0.702, 0.6371, 0.7183, 0.5852, 0.7011, 0.5852, 0.7011, 0.6076, 0.6468, 0.6629, 0.6612, 0.6395, 0.702, 0.6491, 0.6053, 0.6735, 0.6506, 0.6629, 0.6612, 0.6076, 0.6468, 0.8683, 0.02617, 0.9318, 0.02699, 0.9285, 0.1495, 0.8671, 0.1459, 0.8061, 0.02513, 0.8683, 0.02617, 0.8671, 0.1459, 0.8058, 0.1441, 0.7442, 0.02426, 0.8061, 0.02513, 0.8058, 0.1441, 0.7446, 0.143, 0.6825, 0.02361, 0.7442, 0.02426, 0.7446, 0.143, 0.6834, 0.1423, 0.6208, 0.0232, 0.6825, 0.02361, 0.6834, 0.1423, 0.6222, 0.1419, 0.4358, 0.02336, 0.4975, 0.02308, 0.4997, 0.1418, 0.4384, 0.1421, 0.5592, 0.02302, 0.6208, 0.0232, 0.6222, 0.1419, 0.5609, 0.1418, 0.3741, 0.02388, 0.4358, 0.02336, 0.4384, 0.1421, 0.3772, 0.1426, 0.4975, 0.02308, 0.5592, 0.02302, 0.5609, 0.1418, 0.4997, 0.1418, 0.3124, 0.02461, 0.3741, 0.02388, 0.3772, 0.1426, 0.3159, 0.1434, 0.2506, 0.02553, 0.3124, 0.02461, 0.3159, 0.1434, 0.2546, 0.1444, 0.1889, 0.02655, 0.2506, 0.02553, 0.2546, 0.1444, 0.1931, 0.1456, 0.1271, 0.02732, 0.1889, 0.02655, 0.1931, 0.1456, 0.1312, 0.1471, 0.06499, 0.02675, 0.1271, 0.02732, 0.1312, 0.1471, 0.06801, 0.1494, 0.001161, 0.0223, 0.06499, 0.02675, 0.06801, 0.1494, 0.0004728, 0.1552, 0.9318, 0.02699, 0.9995, 0.02516, 0.9916, 0.1577, 0.9285, 0.1495, 0.9314, 0.004108, 0.9961, 0.001181, 0.9995, 0.02516, 0.9318, 0.02699, 0.005293, 0.0004728, 0.06584, 0.005158, 0.06499, 0.02675, 0.001161, 0.0223, 0.06584, 0.005158, 0.127, 0.005466, 0.1271, 0.02732, 0.06499, 0.02675, 0.127, 0.005466, 0.1886, 0.004619, 0.1889, 0.02655, 0.1271, 0.02732, 0.1886, 0.004619, 0.2503, 0.003584, 0.2506, 0.02553, 0.1889, 0.02655, 0.2503, 0.003584, 0.3121, 0.002656, 0.3124, 0.02461, 0.2506, 0.02553, 0.3121, 0.002656, 0.3738, 0.001923, 0.3741, 0.02388, 0.3124, 0.02461, 0.4974, 0.001129, 0.5592, 0.001078, 0.5592, 0.02302, 0.4975, 0.02308, 0.3738, 0.001923, 0.4356, 0.001412, 0.4358, 0.02336, 0.3741, 0.02388, 0.5592, 0.001078, 0.6209, 0.001256, 0.6208, 0.0232, 0.5592, 0.02302, 0.4356, 0.001412, 0.4974, 0.001129, 0.4975, 0.02308, 0.4358, 0.02336, 0.6209, 0.001256, 0.6827, 0.001662, 0.6825, 0.02361, 0.6208, 0.0232, 0.6827, 0.001662, 0.7445, 0.002283, 0.7442, 0.02426, 0.6825, 0.02361, 0.7445, 0.002283, 0.8064, 0.003078, 0.8061, 0.02513, 0.7442, 0.02426, 0.8064, 0.003078, 0.8685, 0.003889, 0.8683, 0.02617, 0.8061, 0.02513, 0.8685, 0.003889, 0.9314, 0.004108, 0.9318, 0.02699, 0.8683, 0.02617])
me_cylinder.materials.append(mat_materialtyre)
me_cylinder.use_remesh_preserve_volume = False
me_cylinder.use_remesh_preserve_attributes = False
me_cylinder.use_mirror_vertex_groups = False
me_cylinder.use_paint_bone_selection = False
me_cylinder.use_paint_mask = True
me_cylinder.update()

# ---- objects
ob_hemi = bpy.data.objects.new('Hemi', light_hemi)
ob_tyre = bpy.data.objects.new('Tyre', me_cylinder)
ob_camera = bpy.data.objects.new('Camera', cam_camera)

# ---- transforms, parenting, visibility, modifiers, constraints
ob_hemi.location = (-0.8243, -2.682e-07, 11.47)
ob_hemi.lineart.crease_threshold = 0.0
ob_tyre.location = (0.0, 0.0, 0.0)
ob_tyre.lineart.crease_threshold = 0.0
ob_camera.location = (7.481, -6.508, 5.344)
ob_camera.rotation_euler = (1.109, 0.0, 0.8149)
ob_camera.lock_rotations_4d = False
ob_camera.empty_display_type = 'ARROWS'
ob_camera.color = (0.0, 0.0, 0.0, 0.0)
ob_camera.display_type = 'WIRE'
ob_camera.lineart.crease_threshold = 0.0

# ---- collection membership
col_collection_1.objects.link(ob_hemi)
col_collection_1.objects.link(ob_tyre)
col_collection_1.objects.link(ob_camera)

# ---- scene / render settings (as saved in the file)
scene.camera = ob_camera
scene.frame_start = 1; scene.frame_end = 250; scene.frame_set(0)
scene.render.engine = 'BLENDER_EEVEE_NEXT'
scene.render.resolution_percentage = 50
scene.render.dither_intensity = 0.0
scene.cycles.use_denoising = False
scene.cycles.samples = 128
scene.cycles.sampling_pattern = 'TABULATED_SOBOL'
scene.cycles.use_adaptive_sampling = False
scene.cycles.use_light_tree = False
scene.cycles.blur_glossy = 0.0
scene.cycles.sample_clamp_indirect = 0.0
scene.view_settings.view_transform = 'Standard'
bpy.context.view_layer.update()
